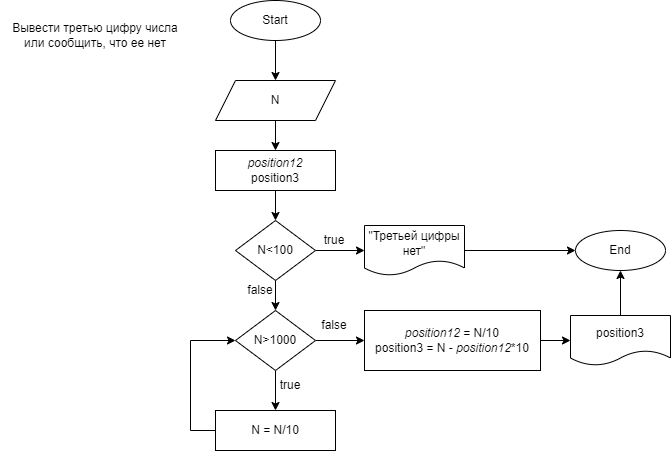

The diagram above was exported from draw.io. Its source (the exported page's mxGraphModel, read from the mxfile embedded in the PNG):
<mxGraphModel dx="733" dy="329" grid="1" gridSize="10" guides="1" tooltips="1" connect="1" arrows="1" fold="1" page="1" pageScale="1" pageWidth="827" pageHeight="1169" math="0" shadow="0">
  <root>
    <mxCell id="0" />
    <mxCell id="1" parent="0" />
    <mxCell id="1GqWPMpfAVN2613xssBY-3" value="" style="edgeStyle=orthogonalEdgeStyle;rounded=0;orthogonalLoop=1;jettySize=auto;html=1;" parent="1" source="1GqWPMpfAVN2613xssBY-1" target="1GqWPMpfAVN2613xssBY-2" edge="1">
      <mxGeometry relative="1" as="geometry" />
    </mxCell>
    <mxCell id="1GqWPMpfAVN2613xssBY-1" value="Start" style="ellipse;whiteSpace=wrap;html=1;" parent="1" vertex="1">
      <mxGeometry x="280" y="20" width="90" height="40" as="geometry" />
    </mxCell>
    <mxCell id="1GqWPMpfAVN2613xssBY-6" value="" style="edgeStyle=orthogonalEdgeStyle;rounded=0;orthogonalLoop=1;jettySize=auto;html=1;" parent="1" source="1GqWPMpfAVN2613xssBY-2" edge="1">
      <mxGeometry relative="1" as="geometry">
        <mxPoint x="325" y="170" as="targetPoint" />
      </mxGeometry>
    </mxCell>
    <mxCell id="1GqWPMpfAVN2613xssBY-2" value="N" style="shape=parallelogram;perimeter=parallelogramPerimeter;whiteSpace=wrap;html=1;fixedSize=1;" parent="1" vertex="1">
      <mxGeometry x="265" y="100" width="120" height="40" as="geometry" />
    </mxCell>
    <mxCell id="1GqWPMpfAVN2613xssBY-42" value="" style="edgeStyle=orthogonalEdgeStyle;rounded=0;orthogonalLoop=1;jettySize=auto;html=1;entryX=0;entryY=0.5;entryDx=0;entryDy=0;" parent="1" edge="1">
      <mxGeometry relative="1" as="geometry">
        <mxPoint x="285" y="480" as="targetPoint" />
        <Array as="points">
          <mxPoint x="110" y="810" />
          <mxPoint x="110" y="480" />
        </Array>
      </mxGeometry>
    </mxCell>
    <mxCell id="1GqWPMpfAVN2613xssBY-47" value="Вывести третью цифру числа или сообщить, что ее нет" style="text;html=1;strokeColor=none;fillColor=none;align=center;verticalAlign=middle;whiteSpace=wrap;rounded=0;" parent="1" vertex="1">
      <mxGeometry x="50" y="20" width="190" height="70" as="geometry" />
    </mxCell>
    <mxCell id="l7LuEjGOcvoyEjIs-ZzH-43" value="" style="edgeStyle=orthogonalEdgeStyle;rounded=0;orthogonalLoop=1;jettySize=auto;html=1;" edge="1" parent="1" source="l7LuEjGOcvoyEjIs-ZzH-22" target="l7LuEjGOcvoyEjIs-ZzH-41">
      <mxGeometry relative="1" as="geometry" />
    </mxCell>
    <mxCell id="l7LuEjGOcvoyEjIs-ZzH-22" value="&lt;i&gt;position12&lt;/i&gt;&lt;br&gt;position3" style="rounded=0;whiteSpace=wrap;html=1;" vertex="1" parent="1">
      <mxGeometry x="265" y="170" width="120" height="40" as="geometry" />
    </mxCell>
    <mxCell id="l7LuEjGOcvoyEjIs-ZzH-44" value="" style="edgeStyle=orthogonalEdgeStyle;rounded=0;orthogonalLoop=1;jettySize=auto;html=1;" edge="1" parent="1" source="l7LuEjGOcvoyEjIs-ZzH-41" target="l7LuEjGOcvoyEjIs-ZzH-42">
      <mxGeometry relative="1" as="geometry" />
    </mxCell>
    <mxCell id="l7LuEjGOcvoyEjIs-ZzH-46" value="" style="edgeStyle=orthogonalEdgeStyle;rounded=0;orthogonalLoop=1;jettySize=auto;html=1;" edge="1" parent="1" source="l7LuEjGOcvoyEjIs-ZzH-41" target="l7LuEjGOcvoyEjIs-ZzH-45">
      <mxGeometry relative="1" as="geometry" />
    </mxCell>
    <mxCell id="l7LuEjGOcvoyEjIs-ZzH-41" value="N&amp;lt;100" style="rhombus;whiteSpace=wrap;html=1;" vertex="1" parent="1">
      <mxGeometry x="285" y="240" width="80" height="60" as="geometry" />
    </mxCell>
    <mxCell id="l7LuEjGOcvoyEjIs-ZzH-60" value="" style="edgeStyle=orthogonalEdgeStyle;rounded=0;orthogonalLoop=1;jettySize=auto;html=1;" edge="1" parent="1" source="l7LuEjGOcvoyEjIs-ZzH-42" target="l7LuEjGOcvoyEjIs-ZzH-58">
      <mxGeometry relative="1" as="geometry" />
    </mxCell>
    <mxCell id="l7LuEjGOcvoyEjIs-ZzH-42" value="&quot;Третьей цифры нет&quot;" style="shape=document;whiteSpace=wrap;html=1;boundedLbl=1;" vertex="1" parent="1">
      <mxGeometry x="414" y="245" width="100" height="50" as="geometry" />
    </mxCell>
    <mxCell id="l7LuEjGOcvoyEjIs-ZzH-50" value="" style="edgeStyle=orthogonalEdgeStyle;rounded=0;orthogonalLoop=1;jettySize=auto;html=1;" edge="1" parent="1" source="l7LuEjGOcvoyEjIs-ZzH-45" target="l7LuEjGOcvoyEjIs-ZzH-49">
      <mxGeometry relative="1" as="geometry" />
    </mxCell>
    <mxCell id="l7LuEjGOcvoyEjIs-ZzH-54" value="" style="edgeStyle=orthogonalEdgeStyle;rounded=0;orthogonalLoop=1;jettySize=auto;html=1;" edge="1" parent="1" source="l7LuEjGOcvoyEjIs-ZzH-45" target="l7LuEjGOcvoyEjIs-ZzH-53">
      <mxGeometry relative="1" as="geometry" />
    </mxCell>
    <mxCell id="l7LuEjGOcvoyEjIs-ZzH-45" value="N&amp;gt;1000" style="rhombus;whiteSpace=wrap;html=1;" vertex="1" parent="1">
      <mxGeometry x="285" y="330" width="80" height="60" as="geometry" />
    </mxCell>
    <mxCell id="l7LuEjGOcvoyEjIs-ZzH-47" value="true" style="text;html=1;strokeColor=none;fillColor=none;align=center;verticalAlign=middle;whiteSpace=wrap;rounded=0;" vertex="1" parent="1">
      <mxGeometry x="354" y="245" width="60" height="30" as="geometry" />
    </mxCell>
    <mxCell id="l7LuEjGOcvoyEjIs-ZzH-48" value="false" style="text;html=1;strokeColor=none;fillColor=none;align=center;verticalAlign=middle;whiteSpace=wrap;rounded=0;" vertex="1" parent="1">
      <mxGeometry x="280" y="295" width="60" height="30" as="geometry" />
    </mxCell>
    <mxCell id="l7LuEjGOcvoyEjIs-ZzH-52" style="edgeStyle=orthogonalEdgeStyle;rounded=0;orthogonalLoop=1;jettySize=auto;html=1;entryX=0;entryY=0.5;entryDx=0;entryDy=0;" edge="1" parent="1" source="l7LuEjGOcvoyEjIs-ZzH-49" target="l7LuEjGOcvoyEjIs-ZzH-45">
      <mxGeometry relative="1" as="geometry">
        <mxPoint x="245" y="360" as="targetPoint" />
        <Array as="points">
          <mxPoint x="240" y="450" />
          <mxPoint x="240" y="360" />
        </Array>
      </mxGeometry>
    </mxCell>
    <mxCell id="l7LuEjGOcvoyEjIs-ZzH-49" value="N = N/10" style="rounded=0;whiteSpace=wrap;html=1;" vertex="1" parent="1">
      <mxGeometry x="265" y="430" width="120" height="40" as="geometry" />
    </mxCell>
    <mxCell id="l7LuEjGOcvoyEjIs-ZzH-51" value="true" style="text;html=1;strokeColor=none;fillColor=none;align=center;verticalAlign=middle;whiteSpace=wrap;rounded=0;" vertex="1" parent="1">
      <mxGeometry x="310" y="390" width="60" height="30" as="geometry" />
    </mxCell>
    <mxCell id="l7LuEjGOcvoyEjIs-ZzH-57" value="" style="edgeStyle=orthogonalEdgeStyle;rounded=0;orthogonalLoop=1;jettySize=auto;html=1;" edge="1" parent="1" source="l7LuEjGOcvoyEjIs-ZzH-53" target="l7LuEjGOcvoyEjIs-ZzH-56">
      <mxGeometry relative="1" as="geometry" />
    </mxCell>
    <mxCell id="l7LuEjGOcvoyEjIs-ZzH-53" value="&lt;i&gt;position12&lt;/i&gt; = N/10&lt;br&gt;position3 = N - &lt;i&gt;position12&lt;/i&gt;*10" style="rounded=0;whiteSpace=wrap;html=1;" vertex="1" parent="1">
      <mxGeometry x="414" y="330" width="176" height="60" as="geometry" />
    </mxCell>
    <mxCell id="l7LuEjGOcvoyEjIs-ZzH-55" value="false" style="text;html=1;strokeColor=none;fillColor=none;align=center;verticalAlign=middle;whiteSpace=wrap;rounded=0;" vertex="1" parent="1">
      <mxGeometry x="354" y="330" width="60" height="30" as="geometry" />
    </mxCell>
    <mxCell id="l7LuEjGOcvoyEjIs-ZzH-59" value="" style="edgeStyle=orthogonalEdgeStyle;rounded=0;orthogonalLoop=1;jettySize=auto;html=1;" edge="1" parent="1" source="l7LuEjGOcvoyEjIs-ZzH-56" target="l7LuEjGOcvoyEjIs-ZzH-58">
      <mxGeometry relative="1" as="geometry" />
    </mxCell>
    <mxCell id="l7LuEjGOcvoyEjIs-ZzH-56" value="position3" style="shape=document;whiteSpace=wrap;html=1;boundedLbl=1;" vertex="1" parent="1">
      <mxGeometry x="620" y="335" width="100" height="50" as="geometry" />
    </mxCell>
    <mxCell id="l7LuEjGOcvoyEjIs-ZzH-58" value="End" style="ellipse;whiteSpace=wrap;html=1;" vertex="1" parent="1">
      <mxGeometry x="625" y="250" width="90" height="40" as="geometry" />
    </mxCell>
  </root>
</mxGraphModel>